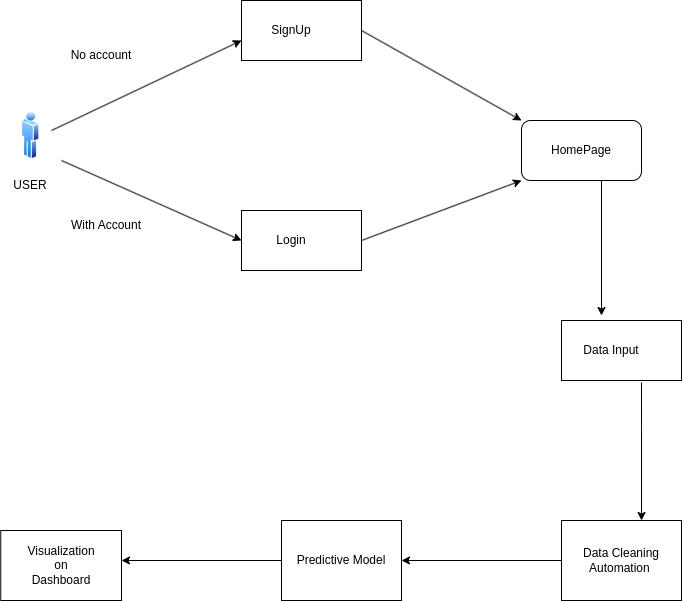

The diagram above was exported from draw.io. Its source (the exported page's mxGraphModel, read from the mxfile embedded in the PNG):
<mxGraphModel dx="1114" dy="574" grid="0" gridSize="10" guides="1" tooltips="1" connect="1" arrows="1" fold="1" page="1" pageScale="1" pageWidth="850" pageHeight="1100" background="#ffffff" math="0" shadow="0">
  <root>
    <mxCell id="0" />
    <mxCell id="1" parent="0" />
    <mxCell id="ZSLKicKt1_vRDD2Kp73--4" value="" style="image;aspect=fixed;perimeter=ellipsePerimeter;html=1;align=center;shadow=0;dashed=0;spacingTop=3;image=img/lib/active_directory/user.svg;" vertex="1" parent="1">
      <mxGeometry x="100" y="230" width="18.5" height="50" as="geometry" />
    </mxCell>
    <mxCell id="ZSLKicKt1_vRDD2Kp73--6" value="USER" style="text;html=1;align=center;verticalAlign=middle;whiteSpace=wrap;rounded=0;" vertex="1" parent="1">
      <mxGeometry x="79.25" y="290" width="60" height="30" as="geometry" />
    </mxCell>
    <mxCell id="ZSLKicKt1_vRDD2Kp73--7" value="" style="endArrow=classic;html=1;rounded=0;" edge="1" parent="1">
      <mxGeometry width="50" height="50" relative="1" as="geometry">
        <mxPoint x="130" y="250" as="sourcePoint" />
        <mxPoint x="320" y="160" as="targetPoint" />
      </mxGeometry>
    </mxCell>
    <mxCell id="ZSLKicKt1_vRDD2Kp73--8" value="No account" style="text;html=1;align=center;verticalAlign=middle;whiteSpace=wrap;rounded=0;rotation=0;" vertex="1" parent="1">
      <mxGeometry x="130" y="160" width="100" height="30" as="geometry" />
    </mxCell>
    <mxCell id="ZSLKicKt1_vRDD2Kp73--9" value="" style="endArrow=classic;html=1;rounded=0;" edge="1" parent="1">
      <mxGeometry width="50" height="50" relative="1" as="geometry">
        <mxPoint x="140" y="280" as="sourcePoint" />
        <mxPoint x="320" y="360" as="targetPoint" />
      </mxGeometry>
    </mxCell>
    <mxCell id="ZSLKicKt1_vRDD2Kp73--10" value="With Account" style="text;html=1;align=center;verticalAlign=middle;whiteSpace=wrap;rounded=0;" vertex="1" parent="1">
      <mxGeometry x="130" y="330" width="110" height="30" as="geometry" />
    </mxCell>
    <mxCell id="ZSLKicKt1_vRDD2Kp73--12" value="" style="rounded=0;whiteSpace=wrap;html=1;" vertex="1" parent="1">
      <mxGeometry x="320" y="120" width="120" height="60" as="geometry" />
    </mxCell>
    <mxCell id="ZSLKicKt1_vRDD2Kp73--13" value="" style="rounded=0;whiteSpace=wrap;html=1;" vertex="1" parent="1">
      <mxGeometry x="320" y="330" width="120" height="60" as="geometry" />
    </mxCell>
    <mxCell id="ZSLKicKt1_vRDD2Kp73--14" value="SignUp" style="text;html=1;align=center;verticalAlign=middle;whiteSpace=wrap;rounded=0;" vertex="1" parent="1">
      <mxGeometry x="340" y="135" width="60" height="30" as="geometry" />
    </mxCell>
    <mxCell id="ZSLKicKt1_vRDD2Kp73--15" value="Login" style="text;html=1;align=center;verticalAlign=middle;whiteSpace=wrap;rounded=0;" vertex="1" parent="1">
      <mxGeometry x="340" y="345" width="60" height="30" as="geometry" />
    </mxCell>
    <mxCell id="ZSLKicKt1_vRDD2Kp73--16" value="" style="endArrow=classic;html=1;rounded=0;exitX=1;exitY=0.5;exitDx=0;exitDy=0;" edge="1" parent="1" source="ZSLKicKt1_vRDD2Kp73--12">
      <mxGeometry width="50" height="50" relative="1" as="geometry">
        <mxPoint x="400" y="320" as="sourcePoint" />
        <mxPoint x="600" y="240" as="targetPoint" />
      </mxGeometry>
    </mxCell>
    <mxCell id="ZSLKicKt1_vRDD2Kp73--17" value="" style="endArrow=classic;html=1;rounded=0;exitX=1;exitY=0.5;exitDx=0;exitDy=0;entryX=0;entryY=1;entryDx=0;entryDy=0;" edge="1" parent="1" source="ZSLKicKt1_vRDD2Kp73--13" target="ZSLKicKt1_vRDD2Kp73--18">
      <mxGeometry width="50" height="50" relative="1" as="geometry">
        <mxPoint x="420" y="290" as="sourcePoint" />
        <mxPoint x="600" y="320" as="targetPoint" />
      </mxGeometry>
    </mxCell>
    <mxCell id="ZSLKicKt1_vRDD2Kp73--18" value="" style="rounded=1;whiteSpace=wrap;html=1;" vertex="1" parent="1">
      <mxGeometry x="600" y="240" width="120" height="60" as="geometry" />
    </mxCell>
    <mxCell id="ZSLKicKt1_vRDD2Kp73--19" value="HomePage" style="text;html=1;align=center;verticalAlign=middle;whiteSpace=wrap;rounded=0;" vertex="1" parent="1">
      <mxGeometry x="630" y="255" width="60" height="30" as="geometry" />
    </mxCell>
    <mxCell id="ZSLKicKt1_vRDD2Kp73--20" value="" style="endArrow=classic;html=1;rounded=0;" edge="1" parent="1">
      <mxGeometry width="50" height="50" relative="1" as="geometry">
        <mxPoint x="680" y="300" as="sourcePoint" />
        <mxPoint x="680" y="435" as="targetPoint" />
      </mxGeometry>
    </mxCell>
    <mxCell id="ZSLKicKt1_vRDD2Kp73--22" value="" style="rounded=0;whiteSpace=wrap;html=1;" vertex="1" parent="1">
      <mxGeometry x="640" y="440" width="120" height="60" as="geometry" />
    </mxCell>
    <mxCell id="ZSLKicKt1_vRDD2Kp73--23" value="Data Input" style="text;html=1;align=center;verticalAlign=middle;whiteSpace=wrap;rounded=0;" vertex="1" parent="1">
      <mxGeometry x="660" y="455" width="60" height="30" as="geometry" />
    </mxCell>
    <mxCell id="ZSLKicKt1_vRDD2Kp73--24" value="" style="endArrow=classic;html=1;rounded=0;exitX=0.408;exitY=1.033;exitDx=0;exitDy=0;exitPerimeter=0;" edge="1" parent="1">
      <mxGeometry width="50" height="50" relative="1" as="geometry">
        <mxPoint x="720" y="501.98" as="sourcePoint" />
        <mxPoint x="720.04" y="640" as="targetPoint" />
        <Array as="points">
          <mxPoint x="720.04" y="550" />
        </Array>
      </mxGeometry>
    </mxCell>
    <mxCell id="ZSLKicKt1_vRDD2Kp73--25" value="" style="rounded=0;whiteSpace=wrap;html=1;" vertex="1" parent="1">
      <mxGeometry x="640" y="640" width="120" height="80" as="geometry" />
    </mxCell>
    <mxCell id="ZSLKicKt1_vRDD2Kp73--26" value="Data Cleaning Automation&amp;nbsp;" style="text;html=1;align=center;verticalAlign=middle;whiteSpace=wrap;rounded=0;" vertex="1" parent="1">
      <mxGeometry x="650" y="665" width="100" height="30" as="geometry" />
    </mxCell>
    <mxCell id="ZSLKicKt1_vRDD2Kp73--28" value="" style="endArrow=classic;html=1;rounded=0;exitX=0;exitY=0.5;exitDx=0;exitDy=0;" edge="1" parent="1" source="ZSLKicKt1_vRDD2Kp73--25">
      <mxGeometry width="50" height="50" relative="1" as="geometry">
        <mxPoint x="570" y="650" as="sourcePoint" />
        <mxPoint x="480" y="680" as="targetPoint" />
      </mxGeometry>
    </mxCell>
    <mxCell id="ZSLKicKt1_vRDD2Kp73--29" value="" style="rounded=0;whiteSpace=wrap;html=1;" vertex="1" parent="1">
      <mxGeometry x="360" y="640" width="120" height="80" as="geometry" />
    </mxCell>
    <mxCell id="ZSLKicKt1_vRDD2Kp73--30" value="Predictive Model" style="text;html=1;align=center;verticalAlign=middle;whiteSpace=wrap;rounded=0;" vertex="1" parent="1">
      <mxGeometry x="370" y="665" width="100" height="30" as="geometry" />
    </mxCell>
    <mxCell id="ZSLKicKt1_vRDD2Kp73--31" value="" style="endArrow=classic;html=1;rounded=0;exitX=0;exitY=0.5;exitDx=0;exitDy=0;" edge="1" parent="1" source="ZSLKicKt1_vRDD2Kp73--29">
      <mxGeometry width="50" height="50" relative="1" as="geometry">
        <mxPoint x="570" y="650" as="sourcePoint" />
        <mxPoint x="200" y="680" as="targetPoint" />
      </mxGeometry>
    </mxCell>
    <mxCell id="ZSLKicKt1_vRDD2Kp73--32" value="" style="rounded=0;whiteSpace=wrap;html=1;" vertex="1" parent="1">
      <mxGeometry x="79.25" y="650" width="120.75" height="70" as="geometry" />
    </mxCell>
    <mxCell id="ZSLKicKt1_vRDD2Kp73--33" value="Visualization on Dashboard" style="text;html=1;align=center;verticalAlign=middle;whiteSpace=wrap;rounded=0;" vertex="1" parent="1">
      <mxGeometry x="109.63" y="670" width="60.37" height="30" as="geometry" />
    </mxCell>
  </root>
</mxGraphModel>